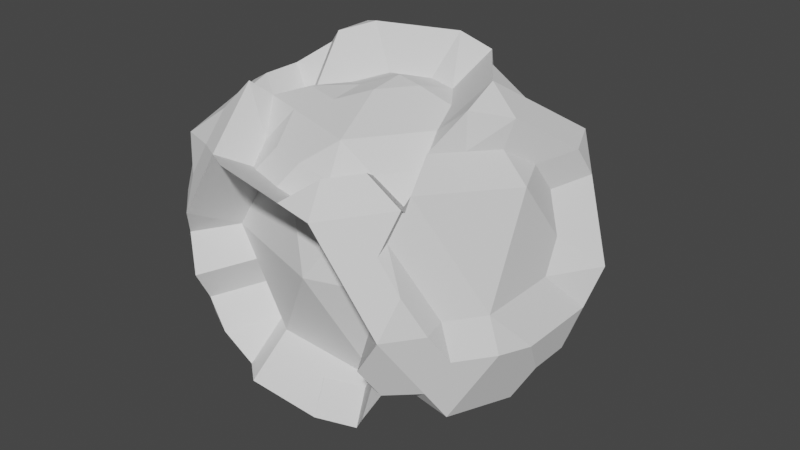 # Source: Asteroid1.blend  (saved by Blender 3.5.10; exported with 4.5.12 LTS)
import bpy
from mathutils import Matrix  # noqa: F401  (used for matrix-valued properties, if any)

bpy.ops.wm.read_factory_settings(use_empty=True)
scene = bpy.context.scene
scene.name = 'Scene'

# ---- collections
col_collection = bpy.data.collections.new('Collection'); scene.collection.children.link(col_collection)

# ---- world
world_world = bpy.data.worlds.new('World'); scene.world = world_world
world_world.use_nodes = True; world_world.node_tree.nodes.clear()
_N = world_world.node_tree.nodes; _L = world_world.node_tree.links
n0 = _N.new('ShaderNodeOutputWorld'); n0.name = 'World Output'; n0.location = (300, 300)
n1 = _N.new('ShaderNodeBackground'); n1.name = 'Background'; n1.location = (10, 300)
n1.inputs[0].default_value = (0.05088, 0.05088, 0.05088, 1.0)
_L.new(n1.outputs[0], n0.inputs[0])
n0.is_active_output = True
world_world.color = (0.05088, 0.05088, 0.05088)
world_world.use_sun_shadow = False
world_world.sun_shadow_jitter_overblur = 0.0

# ---- meshes
me_x = bpy.data.meshes.new('Икосфера')
me_x.from_pydata([(-0.1364, -0.01206, -0.7955), (0.7236, -0.5257, -0.4472), (-0.2764, -0.471, -0.4472), (-0.9567, 0.0, -0.4472), (-0.2281, 0.7221, -0.3873), (0.7236, 0.5257, -0.4472), (0.2764, -0.8506, 0.4472), (-0.7858, -0.5257, 0.4472), (-0.7858, 0.5257, 0.4472), (0.2238, 0.7149, 0.3935), (0.7521, -0.05288, 0.4568), (-0.008671, 0.04149, 0.7454), (-0.1625, -0.5, -0.8507), (0.2889, -0.3211, -0.6461), (0.2629, -0.4294, -0.5257), (0.7142, -0.01206, -0.3212), (0.2889, 0.2969, -0.6461), (-0.5257, 0.0, -0.8507), (-0.7504, -0.5, -0.5257), (-0.1625, 0.5, -0.8507), (-0.7021, 0.3714, -0.4658), (0.2629, 0.809, -0.5257), (0.8087, -0.3619, 0.009546), (0.9511, 0.309, 0.0), (0.0, -0.6204, 0.0), (0.5878, -0.809, 0.0), (-1.013, -0.309, 0.0), (-0.5878, -0.4294, 0.0), (-0.5395, 0.6804, 0.05992), (-1.013, 0.309, 0.0), (0.5878, 0.809, 0.0), (0.0, 1.0, 0.0), (0.5458, -0.5529, 0.5353), (-0.2629, -0.809, 0.5257), (-0.9129, 0.0, 0.5257), (-0.3154, 0.6732, 0.472), (0.6882, 0.5, 0.5257), (0.111, -0.4762, 0.6311), (0.5257, 0.0, 0.8507), (-0.4768, -0.2852, 0.6311), (-0.4253, 0.309, 0.8507), (0.1099, 0.3642, 0.7969), (-0.2447, -0.3454, -0.6959), (-0.1906, -0.1787, -0.7457), (0.3883, -0.3933, -0.5117), (0.4878, -0.4656, -0.3772), (0.08312, -0.4433, -0.4996), (-0.09664, -0.4572, -0.4734), (0.8083, -0.1752, -0.4996), (0.766, -0.3505, -0.4734), (0.3883, 0.3692, -0.5117), (0.6242, 0.4535, -0.5817), (-0.3505, 0.0, -0.9004), (-0.1752, 0.0, -0.9502), (-0.8192, -0.3333, -0.4996), (-0.8879, -0.1667, -0.4734), (-0.1083, 0.3333, -0.9004), (-0.05415, 0.1667, -0.9502), (-0.5648, 0.4883, -0.4396), (-0.4275, 0.6052, -0.4135), (0.4164, 0.7146, -0.4996), (0.57, 0.6202, -0.4734), (0.8752, -0.3813, -0.1491), (0.7994, -0.4535, -0.2981), (0.7898, 0.1531, 0.1586), (0.7709, 0.05013, 0.3077), (-0.09213, -0.5706, -0.1491), (-0.1843, -0.5208, -0.2981), (0.484, -0.8229, 0.1491), (0.3802, -0.8368, 0.2981), (-0.9944, -0.206, -0.1491), (-0.9755, -0.103, -0.2981), (-0.6331, -0.7146, 0.1491), (-0.6783, -0.6202, 0.2981), (-0.4357, 0.6943, -0.08916), (-0.3319, 0.7082, -0.2382), (-0.9375, 0.3813, 0.1491), (-0.8617, 0.4535, 0.2981), (0.6331, 0.7146, -0.1491), (0.6783, 0.6202, -0.2981), (0.03956, 0.8144, 0.09535), (0.1317, 0.7646, 0.2444), (0.5509, -0.6169, 0.4996), (0.4137, -0.7338, 0.4734), (-0.4164, -0.7146, 0.4996), (-0.57, -0.6202, 0.4734), (-0.8705, 0.1752, 0.4996), (-0.8282, 0.3505, 0.4734), (-0.1357, 0.6871, 0.4458), (0.04407, 0.701, 0.4197), (0.7569, 0.3333, 0.4996), (0.6833, 0.1138, 0.4829), (0.149, -0.5931, 0.4966), (0.2384, -0.7338, 0.5817), (0.299, 0.02381, 0.6808), (0.1238, 0.02381, 0.7306), (-0.5248, -0.3812, 0.7162), (-0.6242, -0.4535, 0.5817), (-0.5773, 0.2455, 0.6624), (-0.6242, 0.4535, 0.5817), (0.1479, 0.4811, 0.6624), (0.1858, 0.598, 0.528), (-0.2384, -0.7338, -0.5817), (-0.2004, -0.6169, -0.7162), (0.005346, -0.1151, -0.7457), (0.1471, -0.2181, -0.6959), (0.4336, -0.6322, -0.2689), (0.4164, -0.7146, -0.4996), (0.766, 0.3505, -0.4734), (0.6719, 0.1632, -0.2951), (0.005346, 0.09094, -0.7457), (0.1471, 0.1939, -0.6959), (-0.8338, 0.0, -0.5817), (-0.7109, 0.0, -0.7162), (-0.4137, -0.3542, -0.4734), (-0.5509, -0.6169, -0.4996), (-0.1901, 0.6052, -0.5218), (-0.2004, 0.6169, -0.7162), (-0.8879, 0.1667, -0.4734), (-0.7708, 0.2048, -0.4396), (-0.09664, 0.8368, -0.4734), (0.08312, 0.8229, -0.4996), (0.7709, -0.1559, 0.3077), (0.7898, -0.2589, 0.1586), (0.7994, 0.4535, -0.2981), (0.8752, 0.3813, -0.1491), (0.1843, -0.5208, 0.2981), (0.09213, -0.5706, 0.1491), (0.6783, -0.6202, -0.2981), (0.6331, -0.7146, -0.1491), (-0.8617, -0.4535, 0.2981), (-0.9375, -0.3813, 0.1491), (-0.3802, -0.4572, -0.2981), (-0.484, -0.4433, -0.1491), (-0.7406, 0.6202, 0.2981), (-0.6953, 0.7146, 0.1491), (-0.9755, 0.103, -0.2981), (-0.9944, 0.206, -0.1491), (0.3276, 0.701, 0.2444), (0.4314, 0.6871, 0.09535), (-0.1843, 0.9004, -0.2981), (-0.09213, 0.9502, -0.1491), (0.6833, -0.2195, 0.4829), (0.6146, -0.3862, 0.5091), (0.09664, -0.8368, 0.4734), (-0.08312, -0.8229, 0.4996), (-0.8282, -0.3505, 0.4734), (-0.8705, -0.1752, 0.4996), (-0.57, 0.6202, 0.4734), (-0.469, 0.5788, 0.4458), (0.3611, 0.598, 0.4197), (0.4984, 0.4811, 0.4458), (0.002691, -0.1429, 0.7306), (0.05684, -0.3095, 0.6808), (0.6292, -0.05288, 0.5912), (0.6486, 0.0, 0.7162), (-0.1504, -0.06151, 0.6956), (-0.335, -0.1822, 0.6808), (-0.1504, 0.1445, 0.6956), (-0.2835, 0.206, 0.9004), (0.04548, 0.2082, 0.6956), (0.1083, 0.3333, 0.9004), (0.4046, 0.1667, 0.8507), (0.2835, 0.3333, 0.8507), (0.5799, 0.1667, 0.7423), (0.634, 0.3333, 0.634), (0.2851, 0.3642, 0.6886), (0.4604, 0.3642, 0.5803), (-0.08604, 0.3005, 0.7969), (-0.2294, 0.3727, 0.8507), (-0.03189, 0.4672, 0.6886), (-0.1737, 0.5702, 0.5803), (-0.4237, 0.3399, 0.6886), (-0.3696, 0.5066, 0.5803), (-0.4253, 0.103, 0.8507), (-0.434, -0.06151, 0.5961), (-0.5671, 0.206, 0.7423), (-0.7089, 0.103, 0.634), (-0.5758, -0.1645, 0.4878), (-0.7089, -0.103, 0.634), (-0.2809, -0.3489, 0.6311), (-0.08493, -0.4125, 0.6311), (-0.3798, -0.4342, 0.4878), (-0.3257, -0.6009, 0.3794), (-0.03078, -0.5792, 0.5227), (-0.1298, -0.6645, 0.3794), (0.2321, -0.3095, 0.6311), (0.3532, -0.1429, 0.6311), (0.2862, -0.4762, 0.5227), (0.5043, -0.4585, 0.3794), (0.5371, -0.1844, 0.7773), (0.4917, -0.3862, 0.6436), (0.8634, 0.3727, 0.1752), (0.7758, 0.4363, 0.3505), (0.83, 0.4757, 0.0), (0.7089, 0.6423, 0.0), (0.6547, 0.603, 0.3505), (0.6213, 0.706, 0.1752), (-0.1402, 0.8005, 0.1215), (-0.2278, 0.7369, 0.2968), (-0.1959, 0.9363, 0.0), (-0.3919, 0.8727, 0.0), (-0.4237, 0.6732, 0.2968), (-0.532, 0.6732, 0.1215), (-0.9798, 0.206, 0.1752), (-0.9463, 0.103, 0.3505), (-1.013, 0.103, 0.0), (-1.013, -0.103, 0.0), (-0.9463, -0.103, 0.3505), (-0.9798, -0.206, 0.1752), (-0.4795, -0.4294, 0.1752), (-0.3712, -0.4294, 0.3505), (-0.3919, -0.4931, 0.0), (-0.1959, -0.5567, 0.0), (-0.1752, -0.4931, 0.3505), (-0.08762, -0.5567, 0.1752), (0.6213, -0.706, 0.1752), (0.5124, -0.6559, 0.36), (0.7089, -0.6423, 0.0), (0.6876, -0.5286, 0.009546), (0.6335, -0.4892, 0.36), (0.7211, -0.4256, 0.1848), (0.3919, 0.8727, 0.0), (0.1959, 0.9363, 0.0), (0.4795, 0.809, -0.1752), (0.3712, 0.809, -0.3505), (0.08762, 0.9363, -0.1752), (0.1752, 0.8727, -0.3505), (-0.7228, 0.5138, 0.05992), (-0.8439, 0.3471, 0.05992), (-0.6351, 0.5774, -0.1153), (-0.6686, 0.4744, -0.2906), (-0.8773, 0.2441, -0.1153), (-0.7897, 0.3078, -0.2906), (-0.8922, -0.4757, 0.0), (-0.7089, -0.6423, 0.0), (-0.9257, -0.3727, -0.1752), (-0.838, -0.4363, -0.3505), (-0.6213, -0.706, -0.1752), (-0.6547, -0.603, -0.3505), (0.1959, -0.5567, 0.0), (0.3919, -0.4931, 0.0), (0.08762, -0.5567, -0.1752), (0.1752, -0.4931, -0.3505), (0.4795, -0.809, -0.1752), (0.3712, -0.4294, -0.3505), (0.8087, -0.1559, 0.009546), (0.8087, 0.05013, 0.009546), (0.9176, -0.206, -0.1752), (0.8841, -0.103, -0.3505), (0.9176, 0.206, -0.1752), (0.8841, 0.103, -0.3505), (0.3712, 0.4757, -0.7423), (0.317, 0.6423, -0.634), (0.09297, 0.3606, -0.6461), (-0.103, 0.4243, -0.6461), (0.1211, 0.706, -0.634), (-0.02068, 0.603, -0.7423), (-0.3377, 0.5, -0.7423), (-0.4646, 0.3714, -0.5741), (-0.2835, 0.3333, -0.8507), (-0.4046, 0.1667, -0.8507), (-0.6479, 0.2048, -0.5741), (-0.6421, 0.1667, -0.7423), (-0.6421, -0.1667, -0.7423), (-0.6963, -0.3333, -0.634), (-0.4669, -0.1667, -0.8507), (-0.3458, -0.3333, -0.8507), (-0.5752, -0.5, -0.634), (-0.3999, -0.5, -0.7423), (0.5724, 0.09094, -0.4295), (0.4307, 0.1939, -0.5378), (0.5724, -0.1151, -0.4295), (0.4307, -0.2181, -0.5378), (0.2889, 0.09094, -0.6461), (0.2889, -0.1151, -0.6461), (-0.02068, -0.603, -0.7423), (0.1211, -0.706, -0.634), (-0.103, -0.4484, -0.6461), (0.09297, -0.3847, -0.6461), (0.317, -0.6423, -0.634), (0.2347, -0.4877, -0.5378), (0.3342, -0.56, -0.4034), (0.03882, -0.5514, -0.5378), (-0.05866, -0.7199, -0.6079), (0.1471, -0.01206, -0.6959), (0.4307, -0.01206, -0.5378), (0.5301, 0.2662, -0.4034), (-0.3757, -0.6169, -0.6079), (-0.521, -0.3333, -0.7423), (-0.765, -0.1667, -0.6079), (-0.7167, 0.03809, -0.548), (-0.4588, 0.3333, -0.7423), (-0.3273, 0.4883, -0.548), (-0.05866, 0.7199, -0.6079), (0.1752, 0.5393, -0.7423), (0.4706, 0.5479, -0.6079), (0.8418, 0.2782, -0.3243), (0.9176, 0.0, -0.1752), (0.7898, -0.05288, 0.1586), (0.5248, -0.7146, -0.3243), (0.2836, -0.4931, -0.1752), (0.2881, -0.5069, 0.1491), (-0.5175, -0.3403, -0.3243), (-0.8046, -0.5393, -0.1752), (-0.8164, -0.5479, 0.1491), (-0.8585, 0.1411, -0.2644), (-0.7562, 0.4108, -0.1153), (-0.8164, 0.5479, 0.1491), (-0.004506, 0.8866, -0.3243), (0.2836, 0.8727, -0.1752), (0.2355, 0.7508, 0.09535), (0.7022, -0.3225, 0.3339), (0.6, -0.5922, 0.1848), (0.5175, -0.7199, 0.3243), (0.004506, -0.5069, 0.3243), (-0.2836, -0.4931, 0.1752), (-0.5248, -0.7146, 0.3243), (-0.904, -0.2782, 0.3243), (-0.9798, 0.0, 0.1752), (-0.904, 0.2782, 0.3243), (-0.5773, 0.5788, 0.2706), (-0.3361, 0.7369, 0.1215), (-0.04806, 0.7508, 0.2706), (0.4649, 0.5841, 0.2706), (0.7423, 0.5393, 0.1752), (0.7022, 0.2168, 0.3339), (0.5604, -0.2195, 0.6174), (0.4073, -0.3095, 0.5227), (0.1779, -0.1429, 0.6808), (0.04999, -0.6784, 0.3533), (-0.2267, -0.5155, 0.5227), (-0.1391, -0.2459, 0.6808), (-0.6665, -0.2782, 0.6079), (-0.5758, 0.04149, 0.4878), (-0.2922, 0.04149, 0.6458), (-0.5232, 0.4121, 0.5541), (-0.2278, 0.4035, 0.6886), (-0.08762, 0.2697, 0.9004), (0.3231, 0.4811, 0.5541), (0.4062, 0.1975, 0.6886), (0.1779, 0.1905, 0.6808), (0.7028, 0.1667, 0.6079), (0.00609, 0.5841, 0.5541), (-0.6665, 0.2782, 0.6079), (-0.4706, -0.5479, 0.6079), (0.3757, -0.6169, 0.6079), (0.7542, 0.5479, -0.1491), (-0.2881, 0.8866, -0.1491), (-0.9944, 7.451e-09, -0.1491), (-0.2881, -0.5069, -0.1491), (0.7542, -0.5479, -0.1491), (0.5248, 0.7146, -0.3243), (-0.5313, 0.5913, -0.2644), (-0.9068, -0.2697, -0.3243), (-0.004506, -0.5069, -0.3243), (0.8418, -0.2782, -0.3243), (-0.04881, 0.2576, -0.6959), (-0.2294, 0.1667, -0.9004), (-0.2294, -0.1667, -0.9004), (0.5301, -0.2903, -0.4034), (-0.04881, -0.2817, -0.6959)], [], [(0, 104, 43), (1, 45, 49), (0, 43, 53), (0, 53, 57), (0, 57, 110), (1, 49, 63), (2, 47, 67), (3, 55, 71), (4, 59, 75), (5, 61, 79), (1, 63, 128), (2, 67, 132), (3, 71, 136), (4, 75, 140), (5, 79, 124), (6, 83, 93), (7, 85, 97), (8, 87, 99), (9, 89, 101), (10, 91, 154), (38, 162, 94), (38, 164, 162), (36, 151, 167), (41, 168, 161), (41, 170, 168), (35, 149, 173), (40, 174, 159), (40, 176, 174), (34, 147, 179), (39, 180, 157), (39, 182, 180), (33, 145, 185), (37, 186, 153), (37, 188, 186), (32, 143, 191), (23, 192, 64), (23, 194, 192), (30, 139, 197), (31, 198, 80), (31, 200, 198), (28, 135, 203), (29, 204, 76), (29, 206, 204), (26, 131, 209), (27, 210, 72), (27, 212, 210), (24, 127, 215), (25, 216, 68), (25, 218, 216), (22, 123, 221), (30, 222, 139), (30, 224, 222), (21, 121, 227), (28, 228, 135), (28, 230, 228), (20, 119, 233), (26, 234, 131), (26, 236, 234), (18, 115, 239), (24, 240, 127), (24, 242, 240), (14, 107, 245), (22, 246, 123), (22, 248, 246), (15, 109, 251), (16, 252, 50), (16, 254, 252), (19, 117, 257), (19, 258, 117), (19, 260, 258), (17, 113, 263), (17, 264, 113), (17, 266, 264), (12, 103, 269), (15, 270, 109), (15, 272, 270), (13, 105, 275), (12, 276, 103), (12, 278, 276), (13, 44, 281), (280, 107, 14), (281, 282, 280), (280, 282, 107), (282, 106, 107), (281, 44, 282), (44, 45, 282), (282, 45, 106), (45, 1, 106), (277, 280, 14), (276, 283, 277), (277, 283, 280), (283, 281, 280), (276, 278, 283), (278, 279, 283), (283, 279, 281), (279, 13, 281), (102, 47, 2), (103, 284, 102), (102, 284, 47), (284, 46, 47), (103, 276, 284), (276, 277, 284), (284, 277, 46), (277, 14, 46), (274, 111, 16), (275, 285, 274), (274, 285, 111), (285, 110, 111), (275, 105, 285), (105, 104, 285), (285, 104, 110), (104, 0, 110), (271, 274, 16), (270, 286, 271), (271, 286, 274), (286, 275, 274), (270, 272, 286), (272, 273, 286), (286, 273, 275), (273, 13, 275), (108, 51, 5), (109, 287, 108), (108, 287, 51), (287, 50, 51), (109, 270, 287), (270, 271, 287), (287, 271, 50), (271, 16, 50), (268, 115, 18), (269, 288, 268), (268, 288, 115), (288, 114, 115), (269, 103, 288), (103, 102, 288), (288, 102, 114), (102, 2, 114), (265, 268, 18), (264, 289, 265), (265, 289, 268), (289, 269, 268), (264, 266, 289), (266, 267, 289), (289, 267, 269), (267, 12, 269), (112, 55, 3), (113, 290, 112), (112, 290, 55), (290, 54, 55), (113, 264, 290), (264, 265, 290), (290, 265, 54), (265, 18, 54), (262, 119, 20), (263, 291, 262), (262, 291, 119), (291, 118, 119), (263, 113, 291), (113, 112, 291), (291, 112, 118), (112, 3, 118), (259, 262, 20), (258, 292, 259), (259, 292, 262), (292, 263, 262), (258, 260, 292), (260, 261, 292), (292, 261, 263), (261, 17, 263), (116, 59, 4), (117, 293, 116), (116, 293, 59), (293, 58, 59), (117, 258, 293), (258, 259, 293), (293, 259, 58), (259, 20, 58), (256, 121, 21), (257, 294, 256), (256, 294, 121), (294, 120, 121), (257, 117, 294), (117, 116, 294), (294, 116, 120), (116, 4, 120), (253, 256, 21), (252, 295, 253), (253, 295, 256), (295, 257, 256), (252, 254, 295), (254, 255, 295), (295, 255, 257), (255, 19, 257), (51, 61, 5), (50, 296, 51), (51, 296, 61), (296, 60, 61), (50, 252, 296), (252, 253, 296), (296, 253, 60), (253, 21, 60), (250, 125, 23), (251, 297, 250), (250, 297, 125), (297, 124, 125), (251, 109, 297), (109, 108, 297), (297, 108, 124), (108, 5, 124), (247, 250, 23), (246, 298, 247), (247, 298, 250), (298, 251, 250), (246, 248, 298), (248, 249, 298), (298, 249, 251), (249, 15, 251), (122, 65, 10), (123, 299, 122), (122, 299, 65), (299, 64, 65), (123, 246, 299), (246, 247, 299), (299, 247, 64), (247, 23, 64), (244, 129, 25), (245, 300, 244), (244, 300, 129), (300, 128, 129), (245, 107, 300), (107, 106, 300), (300, 106, 128), (106, 1, 128), (241, 244, 25), (240, 301, 241), (241, 301, 244), (301, 245, 244), (240, 242, 301), (242, 243, 301), (301, 243, 245), (243, 14, 245), (126, 69, 6), (127, 302, 126), (126, 302, 69), (302, 68, 69), (127, 240, 302), (240, 241, 302), (302, 241, 68), (241, 25, 68), (238, 133, 27), (239, 303, 238), (238, 303, 133), (303, 132, 133), (239, 115, 303), (115, 114, 303), (303, 114, 132), (114, 2, 132), (235, 238, 27), (234, 304, 235), (235, 304, 238), (304, 239, 238), (234, 236, 304), (236, 237, 304), (304, 237, 239), (237, 18, 239), (130, 73, 7), (131, 305, 130), (130, 305, 73), (305, 72, 73), (131, 234, 305), (234, 235, 305), (305, 235, 72), (235, 27, 72), (232, 137, 29), (233, 306, 232), (232, 306, 137), (306, 136, 137), (233, 119, 306), (119, 118, 306), (306, 118, 136), (118, 3, 136), (229, 232, 29), (228, 307, 229), (229, 307, 232), (307, 233, 232), (228, 230, 307), (230, 231, 307), (307, 231, 233), (231, 20, 233), (134, 77, 8), (135, 308, 134), (134, 308, 77), (308, 76, 77), (135, 228, 308), (228, 229, 308), (308, 229, 76), (229, 29, 76), (226, 141, 31), (227, 309, 226), (226, 309, 141), (309, 140, 141), (227, 121, 309), (121, 120, 309), (309, 120, 140), (120, 4, 140), (223, 226, 31), (222, 310, 223), (223, 310, 226), (310, 227, 226), (222, 224, 310), (224, 225, 310), (310, 225, 227), (225, 21, 227), (138, 81, 9), (139, 311, 138), (138, 311, 81), (311, 80, 81), (139, 222, 311), (222, 223, 311), (311, 223, 80), (223, 31, 80), (220, 143, 32), (221, 312, 220), (220, 312, 143), (312, 142, 143), (221, 123, 312), (123, 122, 312), (312, 122, 142), (122, 10, 142), (217, 220, 32), (216, 313, 217), (217, 313, 220), (313, 221, 220), (216, 218, 313), (218, 219, 313), (313, 219, 221), (219, 22, 221), (69, 83, 6), (68, 314, 69), (69, 314, 83), (314, 82, 83), (68, 216, 314), (216, 217, 314), (314, 217, 82), (217, 32, 82), (214, 145, 33), (215, 315, 214), (214, 315, 145), (315, 144, 145), (215, 127, 315), (127, 126, 315), (315, 126, 144), (126, 6, 144), (211, 214, 33), (210, 316, 211), (211, 316, 214), (316, 215, 214), (210, 212, 316), (212, 213, 316), (316, 213, 215), (213, 24, 215), (73, 85, 7), (72, 317, 73), (73, 317, 85), (317, 84, 85), (72, 210, 317), (210, 211, 317), (317, 211, 84), (211, 33, 84), (208, 147, 34), (209, 318, 208), (208, 318, 147), (318, 146, 147), (209, 131, 318), (131, 130, 318), (318, 130, 146), (130, 7, 146), (205, 208, 34), (204, 319, 205), (205, 319, 208), (319, 209, 208), (204, 206, 319), (206, 207, 319), (319, 207, 209), (207, 26, 209), (77, 87, 8), (76, 320, 77), (77, 320, 87), (320, 86, 87), (76, 204, 320), (204, 205, 320), (320, 205, 86), (205, 34, 86), (202, 149, 35), (203, 321, 202), (202, 321, 149), (321, 148, 149), (203, 135, 321), (135, 134, 321), (321, 134, 148), (134, 8, 148), (199, 202, 35), (198, 322, 199), (199, 322, 202), (322, 203, 202), (198, 200, 322), (200, 201, 322), (322, 201, 203), (201, 28, 203), (81, 89, 9), (80, 323, 81), (81, 323, 89), (323, 88, 89), (80, 198, 323), (198, 199, 323), (323, 199, 88), (199, 35, 88), (196, 151, 36), (197, 324, 196), (196, 324, 151), (324, 150, 151), (197, 139, 324), (139, 138, 324), (324, 138, 150), (138, 9, 150), (193, 196, 36), (192, 325, 193), (193, 325, 196), (325, 197, 196), (192, 194, 325), (194, 195, 325), (325, 195, 197), (195, 30, 197), (65, 91, 10), (64, 326, 65), (65, 326, 91), (326, 90, 91), (64, 192, 326), (192, 193, 326), (326, 193, 90), (193, 36, 90), (190, 155, 38), (191, 327, 190), (190, 327, 155), (327, 154, 155), (191, 143, 327), (143, 142, 327), (327, 142, 154), (142, 10, 154), (187, 190, 38), (186, 328, 187), (187, 328, 190), (328, 191, 190), (186, 188, 328), (188, 189, 328), (328, 189, 191), (189, 32, 191), (152, 95, 11), (153, 329, 152), (152, 329, 95), (329, 94, 95), (153, 186, 329), (186, 187, 329), (329, 187, 94), (187, 38, 94), (184, 92, 37), (185, 330, 184), (184, 330, 92), (330, 93, 92), (185, 145, 330), (145, 144, 330), (330, 144, 93), (144, 6, 93), (181, 184, 37), (180, 331, 181), (181, 331, 184), (331, 185, 184), (180, 182, 331), (182, 183, 331), (331, 183, 185), (183, 33, 185), (156, 152, 11), (157, 332, 156), (156, 332, 152), (332, 153, 152), (157, 180, 332), (180, 181, 332), (332, 181, 153), (181, 37, 153), (178, 96, 39), (179, 333, 178), (178, 333, 96), (333, 97, 96), (179, 147, 333), (147, 146, 333), (333, 146, 97), (146, 7, 97), (175, 178, 39), (174, 334, 175), (175, 334, 178), (334, 179, 178), (174, 176, 334), (176, 177, 334), (334, 177, 179), (177, 34, 179), (158, 156, 11), (159, 335, 158), (158, 335, 156), (335, 157, 156), (159, 174, 335), (174, 175, 335), (335, 175, 157), (175, 39, 157), (172, 98, 40), (173, 336, 172), (172, 336, 98), (336, 99, 98), (173, 149, 336), (149, 148, 336), (336, 148, 99), (148, 8, 99), (169, 172, 40), (168, 337, 169), (169, 337, 172), (337, 173, 172), (168, 170, 337), (170, 171, 337), (337, 171, 173), (171, 35, 173), (160, 158, 11), (161, 338, 160), (160, 338, 158), (338, 159, 158), (161, 168, 338), (168, 169, 338), (338, 169, 159), (169, 40, 159), (166, 100, 41), (167, 339, 166), (166, 339, 100), (339, 101, 100), (167, 151, 339), (151, 150, 339), (339, 150, 101), (150, 9, 101), (163, 166, 41), (162, 340, 163), (163, 340, 166), (340, 167, 166), (162, 164, 340), (164, 165, 340), (340, 165, 167), (165, 36, 167), (95, 160, 11), (94, 341, 95), (95, 341, 160), (341, 161, 160), (94, 162, 341), (162, 163, 341), (341, 163, 161), (163, 41, 161), (155, 164, 38), (154, 342, 155), (155, 342, 164), (342, 165, 164), (154, 91, 342), (91, 90, 342), (342, 90, 165), (90, 36, 165), (100, 170, 41), (101, 343, 100), (100, 343, 170), (343, 171, 170), (101, 89, 343), (89, 88, 343), (343, 88, 171), (88, 35, 171), (98, 176, 40), (99, 344, 98), (98, 344, 176), (344, 177, 176), (99, 87, 344), (87, 86, 344), (344, 86, 177), (86, 34, 177), (96, 182, 39), (97, 345, 96), (96, 345, 182), (345, 183, 182), (97, 85, 345), (85, 84, 345), (345, 84, 183), (84, 33, 183), (92, 188, 37), (93, 346, 92), (92, 346, 188), (346, 189, 188), (93, 83, 346), (83, 82, 346), (346, 82, 189), (82, 32, 189), (125, 194, 23), (124, 347, 125), (125, 347, 194), (347, 195, 194), (124, 79, 347), (79, 78, 347), (347, 78, 195), (78, 30, 195), (141, 200, 31), (140, 348, 141), (141, 348, 200), (348, 201, 200), (140, 75, 348), (75, 74, 348), (348, 74, 201), (74, 28, 201), (137, 206, 29), (136, 349, 137), (137, 349, 206), (349, 207, 206), (136, 71, 349), (71, 70, 349), (349, 70, 207), (70, 26, 207), (133, 212, 27), (132, 350, 133), (133, 350, 212), (350, 213, 212), (132, 67, 350), (67, 66, 350), (350, 66, 213), (66, 24, 213), (129, 218, 25), (128, 351, 129), (129, 351, 218), (351, 219, 218), (128, 63, 351), (63, 62, 351), (351, 62, 219), (62, 22, 219), (78, 224, 30), (79, 352, 78), (78, 352, 224), (352, 225, 224), (79, 61, 352), (61, 60, 352), (352, 60, 225), (60, 21, 225), (74, 230, 28), (75, 353, 74), (74, 353, 230), (353, 231, 230), (75, 59, 353), (59, 58, 353), (353, 58, 231), (58, 20, 231), (70, 236, 26), (71, 354, 70), (70, 354, 236), (354, 237, 236), (71, 55, 354), (55, 54, 354), (354, 54, 237), (54, 18, 237), (66, 242, 24), (67, 355, 66), (66, 355, 242), (355, 243, 242), (67, 47, 355), (47, 46, 355), (355, 46, 243), (46, 14, 243), (62, 248, 22), (63, 356, 62), (62, 356, 248), (356, 249, 248), (63, 49, 356), (49, 48, 356), (356, 48, 249), (48, 15, 249), (111, 254, 16), (110, 357, 111), (111, 357, 254), (357, 255, 254), (110, 57, 357), (57, 56, 357), (357, 56, 255), (56, 19, 255), (56, 260, 19), (57, 358, 56), (56, 358, 260), (358, 261, 260), (57, 53, 358), (53, 52, 358), (358, 52, 261), (52, 17, 261), (52, 266, 17), (53, 359, 52), (52, 359, 266), (359, 267, 266), (53, 43, 359), (43, 42, 359), (359, 42, 267), (42, 12, 267), (48, 272, 15), (49, 360, 48), (48, 360, 272), (360, 273, 272), (49, 45, 360), (45, 44, 360), (360, 44, 273), (44, 13, 273), (42, 278, 12), (43, 361, 42), (42, 361, 278), (361, 279, 278), (43, 104, 361), (104, 105, 361), (361, 105, 279), (105, 13, 279)])
_uv = me_x.uv_layers.new(name='UVКарта')
_uv.uv.foreach_set('vector', [0.1818, 0.0, 0.197, 0.02624, 0.1667, 0.02624, 0.2727, 0.1575, 0.2879, 0.1312, 0.303, 0.1575, 0.9091, 0.0, 0.9242, 0.02624, 0.8939, 0.02624, 0.7273, 0.0, 0.7424, 0.02624, 0.7121, 0.02624, 0.5455, 0.0, 0.5606, 0.02624, 0.5303, 0.02624, 0.2727, 0.1575, 0.303, 0.1575, 0.2879, 0.1837, 0.09091, 0.1575, 0.1212, 0.1575, 0.1061, 0.1837, 0.8182, 0.1575, 0.8485, 0.1575, 0.8333, 0.1837, 0.6364, 0.1575, 0.6667, 0.1575, 0.6515, 0.1837, 0.4545, 0.1575, 0.4848, 0.1575, 0.4697, 0.1837, 0.2727, 0.1575, 0.2879, 0.1837, 0.2576, 0.1837, 0.09091, 0.1575, 0.1061, 0.1837, 0.07576, 0.1837, 0.8182, 0.1575, 0.8333, 0.1837, 0.803, 0.1837, 0.6364, 0.1575, 0.6515, 0.1837, 0.6212, 0.1837, 0.4545, 0.1575, 0.4697, 0.1837, 0.4394, 0.1837, 0.1818, 0.3149, 0.2121, 0.3149, 0.197, 0.3412, 0.0, 0.3149, 0.0303, 0.3149, 0.01515, 0.3412, 0.7273, 0.3149, 0.7576, 0.3149, 0.7424, 0.3412, 0.5455, 0.3149, 0.5758, 0.3149, 0.5606, 0.3412, 0.3636, 0.3149, 0.3939, 0.3149, 0.3788, 0.3412, 0.4091, 0.3937, 0.4394, 0.3937, 0.4242, 0.4199, 0.4091, 0.3937, 0.4242, 0.3674, 0.4394, 0.3937, 0.4545, 0.3149, 0.4848, 0.3149, 0.4697, 0.3412, 0.5909, 0.3937, 0.6212, 0.3937, 0.6061, 0.4199, 0.5909, 0.3937, 0.6061, 0.3674, 0.6212, 0.3937, 0.6364, 0.3149, 0.6667, 0.3149, 0.6515, 0.3412, 0.7727, 0.3937, 0.803, 0.3937, 0.7879, 0.4199, 0.7727, 0.3937, 0.7879, 0.3674, 0.803, 0.3937, 0.8182, 0.3149, 0.8485, 0.3149, 0.8333, 0.3412, 0.04546, 0.3937, 0.07576, 0.3937, 0.06061, 0.4199, 0.04546, 0.3937, 0.06061, 0.3674, 0.07576, 0.3937, 0.09091, 0.3149, 0.1212, 0.3149, 0.1061, 0.3412, 0.2273, 0.3937, 0.2576, 0.3937, 0.2424, 0.4199, 0.2273, 0.3937, 0.2424, 0.3674, 0.2576, 0.3937, 0.2727, 0.3149, 0.303, 0.3149, 0.2879, 0.3412, 0.4091, 0.2362, 0.4242, 0.2624, 0.3939, 0.2624, 0.4091, 0.2362, 0.4394, 0.2362, 0.4242, 0.2624, 0.5, 0.2362, 0.5152, 0.2624, 0.4848, 0.2624, 0.5909, 0.2362, 0.6061, 0.2624, 0.5758, 0.2624, 0.5909, 0.2362, 0.6212, 0.2362, 0.6061, 0.2624, 0.6818, 0.2362, 0.697, 0.2624, 0.6667, 0.2624, 0.7727, 0.2362, 0.7879, 0.2624, 0.7576, 0.2624, 0.7727, 0.2362, 0.803, 0.2362, 0.7879, 0.2624, 0.8636, 0.2362, 0.8788, 0.2624, 0.8485, 0.2624, 0.04546, 0.2362, 0.06061, 0.2624, 0.0303, 0.2624, 0.04546, 0.2362, 0.07576, 0.2362, 0.06061, 0.2624, 0.1364, 0.2362, 0.1515, 0.2624, 0.1212, 0.2624, 0.2273, 0.2362, 0.2424, 0.2624, 0.2121, 0.2624, 0.2273, 0.2362, 0.2576, 0.2362, 0.2424, 0.2624, 0.3182, 0.2362, 0.3333, 0.2624, 0.303, 0.2624, 0.5, 0.2362, 0.5303, 0.2362, 0.5152, 0.2624, 0.5, 0.2362, 0.5152, 0.2099, 0.5303, 0.2362, 0.5455, 0.1575, 0.5758, 0.1575, 0.5606, 0.1837, 0.6818, 0.2362, 0.7121, 0.2362, 0.697, 0.2624, 0.6818, 0.2362, 0.697, 0.2099, 0.7121, 0.2362, 0.7273, 0.1575, 0.7576, 0.1575, 0.7424, 0.1837, 0.8636, 0.2362, 0.8939, 0.2362, 0.8788, 0.2624, 0.8636, 0.2362, 0.8788, 0.2099, 0.8939, 0.2362, 0.9091, 0.1575, 0.9394, 0.1575, 0.9242, 0.1837, 0.1364, 0.2362, 0.1667, 0.2362, 0.1515, 0.2624, 0.1364, 0.2362, 0.1515, 0.2099, 0.1667, 0.2362, 0.1818, 0.1575, 0.2121, 0.1575, 0.197, 0.1837, 0.3182, 0.2362, 0.3485, 0.2362, 0.3333, 0.2624, 0.3182, 0.2362, 0.3333, 0.2099, 0.3485, 0.2362, 0.3636, 0.1575, 0.3939, 0.1575, 0.3788, 0.1837, 0.5, 0.07873, 0.5152, 0.105, 0.4848, 0.105, 0.5, 0.07873, 0.5303, 0.07873, 0.5152, 0.105, 0.5909, 0.07873, 0.6061, 0.105, 0.5758, 0.105, 0.6818, 0.07873, 0.697, 0.105, 0.6667, 0.105, 0.6818, 0.07873, 0.7121, 0.07873, 0.697, 0.105, 0.7727, 0.07873, 0.7879, 0.105, 0.7576, 0.105, 0.8636, 0.07873, 0.8788, 0.105, 0.8485, 0.105, 0.8636, 0.07873, 0.8939, 0.07873, 0.8788, 0.105, 0.9545, 0.07873, 0.9697, 0.105, 0.9394, 0.105, 0.3636, 0.1575, 0.3788, 0.1312, 0.3939, 0.1575, 0.3636, 0.1575, 0.3485, 0.1312, 0.3788, 0.1312, 0.3182, 0.07873, 0.3333, 0.05249, 0.3485, 0.07873, 0.1364, 0.07873, 0.1515, 0.105, 0.1212, 0.105, 0.1364, 0.07873, 0.1667, 0.07873, 0.1515, 0.105, 0.2273, 0.07873, 0.2424, 0.105, 0.2121, 0.105, 0.197, 0.1312, 0.2121, 0.1575, 0.1818, 0.1575, 0.2121, 0.105, 0.2273, 0.1312, 0.197, 0.1312, 0.197, 0.1312, 0.2273, 0.1312, 0.2121, 0.1575, 0.2273, 0.1312, 0.2424, 0.1575, 0.2121, 0.1575, 0.2121, 0.105, 0.2424, 0.105, 0.2273, 0.1312, 0.2424, 0.105, 0.2576, 0.1312, 0.2273, 0.1312, 0.2273, 0.1312, 0.2576, 0.1312, 0.2424, 0.1575, 0.2576, 0.1312, 0.2727, 0.1575, 0.2424, 0.1575, 0.1667, 0.1312, 0.197, 0.1312, 0.1818, 0.1575, 0.1515, 0.105, 0.1818, 0.105, 0.1667, 0.1312, 0.1667, 0.1312, 0.1818, 0.105, 0.197, 0.1312, 0.1818, 0.105, 0.2121, 0.105, 0.197, 0.1312, 0.1515, 0.105, 0.1667, 0.07873, 0.1818, 0.105, 0.1667, 0.07873, 0.197, 0.07873, 0.1818, 0.105, 0.1818, 0.105, 0.197, 0.07873, 0.2121, 0.105, 0.197, 0.07873, 0.2273, 0.07873, 0.2121, 0.105, 0.1061, 0.1312, 0.1212, 0.1575, 0.09091, 0.1575, 0.1212, 0.105, 0.1364, 0.1312, 0.1061, 0.1312, 0.1061, 0.1312, 0.1364, 0.1312, 0.1212, 0.1575, 0.1364, 0.1312, 0.1515, 0.1575, 0.1212, 0.1575, 0.1212, 0.105, 0.1515, 0.105, 0.1364, 0.1312, 0.1515, 0.105, 0.1667, 0.1312, 0.1364, 0.1312, 0.1364, 0.1312, 0.1667, 0.1312, 0.1515, 0.1575, 0.1667, 0.1312, 0.1818, 0.1575, 0.1515, 0.1575, 0.3788, 0.07873, 0.3939, 0.05249, 0.4091, 0.07873, 0.3485, 0.07873, 0.3636, 0.05249, 0.3788, 0.07873, 0.3788, 0.07873, 0.3636, 0.05249, 0.3939, 0.05249, 0.3636, 0.05249, 0.3788, 0.02624, 0.3939, 0.05249, 0.3485, 0.07873, 0.3333, 0.05249, 0.3636, 0.05249, 0.3333, 0.05249, 0.3485, 0.02624, 0.3636, 0.05249, 0.3636, 0.05249, 0.3485, 0.02624, 0.3788, 0.02624, 0.3485, 0.02624, 0.3636, 0.0, 0.3788, 0.02624, 0.3939, 0.105, 0.3788, 0.07873, 0.4091, 0.07873, 0.3788, 0.1312, 0.3636, 0.105, 0.3939, 0.105, 0.3939, 0.105, 0.3636, 0.105, 0.3788, 0.07873, 0.3636, 0.105, 0.3485, 0.07873, 0.3788, 0.07873, 0.3788, 0.1312, 0.3485, 0.1312, 0.3636, 0.105, 0.3485, 0.1312, 0.3333, 0.105, 0.3636, 0.105, 0.3636, 0.105, 0.3333, 0.105, 0.3485, 0.07873, 0.3333, 0.105, 0.3182, 0.07873, 0.3485, 0.07873, 0.4242, 0.1575, 0.4394, 0.1312, 0.4545, 0.1575, 0.3939, 0.1575, 0.4091, 0.1312, 0.4242, 0.1575, 0.4242, 0.1575, 0.4091, 0.1312, 0.4394, 0.1312, 0.4091, 0.1312, 0.4242, 0.105, 0.4394, 0.1312, 0.3939, 0.1575, 0.3788, 0.1312, 0.4091, 0.1312, 0.3788, 0.1312, 0.3939, 0.105, 0.4091, 0.1312, 0.4091, 0.1312, 0.3939, 0.105, 0.4242, 0.105, 0.3939, 0.105, 0.4091, 0.07873, 0.4242, 0.105, 0.9242, 0.1312, 0.9394, 0.1575, 0.9091, 0.1575, 0.9394, 0.105, 0.9545, 0.1312, 0.9242, 0.1312, 0.9242, 0.1312, 0.9545, 0.1312, 0.9394, 0.1575, 0.9545, 0.1312, 0.9697, 0.1575, 0.9394, 0.1575, 0.9394, 0.105, 0.9697, 0.105, 0.9545, 0.1312, 0.9697, 0.105, 0.9848, 0.1312, 0.9545, 0.1312, 0.9545, 0.1312, 0.9848, 0.1312, 0.9697, 0.1575, 0.9848, 0.1312, 1.0, 0.1575, 0.9697, 0.1575, 0.8939, 0.1312, 0.9242, 0.1312, 0.9091, 0.1575, 0.8788, 0.105, 0.9091, 0.105, 0.8939, 0.1312, 0.8939, 0.1312, 0.9091, 0.105, 0.9242, 0.1312, 0.9091, 0.105, 0.9394, 0.105, 0.9242, 0.1312, 0.8788, 0.105, 0.8939, 0.07873, 0.9091, 0.105, 0.8939, 0.07873, 0.9242, 0.07873, 0.9091, 0.105, 0.9091, 0.105, 0.9242, 0.07873, 0.9394, 0.105, 0.9242, 0.07873, 0.9545, 0.07873, 0.9394, 0.105, 0.8333, 0.1312, 0.8485, 0.1575, 0.8182, 0.1575, 0.8485, 0.105, 0.8636, 0.1312, 0.8333, 0.1312, 0.8333, 0.1312, 0.8636, 0.1312, 0.8485, 0.1575, 0.8636, 0.1312, 0.8788, 0.1575, 0.8485, 0.1575, 0.8485, 0.105, 0.8788, 0.105, 0.8636, 0.1312, 0.8788, 0.105, 0.8939, 0.1312, 0.8636, 0.1312, 0.8636, 0.1312, 0.8939, 0.1312, 0.8788, 0.1575, 0.8939, 0.1312, 0.9091, 0.1575, 0.8788, 0.1575, 0.7424, 0.1312, 0.7576, 0.1575, 0.7273, 0.1575, 0.7576, 0.105, 0.7727, 0.1312, 0.7424, 0.1312, 0.7424, 0.1312, 0.7727, 0.1312, 0.7576, 0.1575, 0.7727, 0.1312, 0.7879, 0.1575, 0.7576, 0.1575, 0.7576, 0.105, 0.7879, 0.105, 0.7727, 0.1312, 0.7879, 0.105, 0.803, 0.1312, 0.7727, 0.1312, 0.7727, 0.1312, 0.803, 0.1312, 0.7879, 0.1575, 0.803, 0.1312, 0.8182, 0.1575, 0.7879, 0.1575, 0.7121, 0.1312, 0.7424, 0.1312, 0.7273, 0.1575, 0.697, 0.105, 0.7273, 0.105, 0.7121, 0.1312, 0.7121, 0.1312, 0.7273, 0.105, 0.7424, 0.1312, 0.7273, 0.105, 0.7576, 0.105, 0.7424, 0.1312, 0.697, 0.105, 0.7121, 0.07873, 0.7273, 0.105, 0.7121, 0.07873, 0.7424, 0.07873, 0.7273, 0.105, 0.7273, 0.105, 0.7424, 0.07873, 0.7576, 0.105, 0.7424, 0.07873, 0.7727, 0.07873, 0.7576, 0.105, 0.6515, 0.1312, 0.6667, 0.1575, 0.6364, 0.1575, 0.6667, 0.105, 0.6818, 0.1312, 0.6515, 0.1312, 0.6515, 0.1312, 0.6818, 0.1312, 0.6667, 0.1575, 0.6818, 0.1312, 0.697, 0.1575, 0.6667, 0.1575, 0.6667, 0.105, 0.697, 0.105, 0.6818, 0.1312, 0.697, 0.105, 0.7121, 0.1312, 0.6818, 0.1312, 0.6818, 0.1312, 0.7121, 0.1312, 0.697, 0.1575, 0.7121, 0.1312, 0.7273, 0.1575, 0.697, 0.1575, 0.5606, 0.1312, 0.5758, 0.1575, 0.5455, 0.1575, 0.5758, 0.105, 0.5909, 0.1312, 0.5606, 0.1312, 0.5606, 0.1312, 0.5909, 0.1312, 0.5758, 0.1575, 0.5909, 0.1312, 0.6061, 0.1575, 0.5758, 0.1575, 0.5758, 0.105, 0.6061, 0.105, 0.5909, 0.1312, 0.6061, 0.105, 0.6212, 0.1312, 0.5909, 0.1312, 0.5909, 0.1312, 0.6212, 0.1312, 0.6061, 0.1575, 0.6212, 0.1312, 0.6364, 0.1575, 0.6061, 0.1575, 0.5303, 0.1312, 0.5606, 0.1312, 0.5455, 0.1575, 0.5152, 0.105, 0.5455, 0.105, 0.5303, 0.1312, 0.5303, 0.1312, 0.5455, 0.105, 0.5606, 0.1312, 0.5455, 0.105, 0.5758, 0.105, 0.5606, 0.1312, 0.5152, 0.105, 0.5303, 0.07873, 0.5455, 0.105, 0.5303, 0.07873, 0.5606, 0.07873, 0.5455, 0.105, 0.5455, 0.105, 0.5606, 0.07873, 0.5758, 0.105, 0.5606, 0.07873, 0.5909, 0.07873, 0.5758, 0.105, 0.4697, 0.1312, 0.4848, 0.1575, 0.4545, 0.1575, 0.4848, 0.105, 0.5, 0.1312, 0.4697, 0.1312, 0.4697, 0.1312, 0.5, 0.1312, 0.4848, 0.1575, 0.5, 0.1312, 0.5152, 0.1575, 0.4848, 0.1575, 0.4848, 0.105, 0.5152, 0.105, 0.5, 0.1312, 0.5152, 0.105, 0.5303, 0.1312, 0.5, 0.1312, 0.5, 0.1312, 0.5303, 0.1312, 0.5152, 0.1575, 0.5303, 0.1312, 0.5455, 0.1575, 0.5152, 0.1575, 0.3939, 0.2099, 0.4242, 0.2099, 0.4091, 0.2362, 0.3788, 0.1837, 0.4091, 0.1837, 0.3939, 0.2099, 0.3939, 0.2099, 0.4091, 0.1837, 0.4242, 0.2099, 0.4091, 0.1837, 0.4394, 0.1837, 0.4242, 0.2099, 0.3788, 0.1837, 0.3939, 0.1575, 0.4091, 0.1837, 0.3939, 0.1575, 0.4242, 0.1575, 0.4091, 0.1837, 0.4091, 0.1837, 0.4242, 0.1575, 0.4394, 0.1837, 0.4242, 0.1575, 0.4545, 0.1575, 0.4394, 0.1837, 0.3788, 0.2362, 0.3939, 0.2099, 0.4091, 0.2362, 0.3485, 0.2362, 0.3636, 0.2099, 0.3788, 0.2362, 0.3788, 0.2362, 0.3636, 0.2099, 0.3939, 0.2099, 0.3636, 0.2099, 0.3788, 0.1837, 0.3939, 0.2099, 0.3485, 0.2362, 0.3333, 0.2099, 0.3636, 0.2099, 0.3333, 0.2099, 0.3485, 0.1837, 0.3636, 0.2099, 0.3636, 0.2099, 0.3485, 0.1837, 0.3788, 0.1837, 0.3485, 0.1837, 0.3636, 0.1575, 0.3788, 0.1837, 0.3485, 0.2887, 0.3788, 0.2887, 0.3636, 0.3149, 0.3333, 0.2624, 0.3636, 0.2624, 0.3485, 0.2887, 0.3485, 0.2887, 0.3636, 0.2624, 0.3788, 0.2887, 0.3636, 0.2624, 0.3939, 0.2624, 0.3788, 0.2887, 0.3333, 0.2624, 0.3485, 0.2362, 0.3636, 0.2624, 0.3485, 0.2362, 0.3788, 0.2362, 0.3636, 0.2624, 0.3636, 0.2624, 0.3788, 0.2362, 0.3939, 0.2624, 0.3788, 0.2362, 0.4091, 0.2362, 0.3939, 0.2624, 0.2121, 0.2099, 0.2424, 0.2099, 0.2273, 0.2362, 0.197, 0.1837, 0.2273, 0.1837, 0.2121, 0.2099, 0.2121, 0.2099, 0.2273, 0.1837, 0.2424, 0.2099, 0.2273, 0.1837, 0.2576, 0.1837, 0.2424, 0.2099, 0.197, 0.1837, 0.2121, 0.1575, 0.2273, 0.1837, 0.2121, 0.1575, 0.2424, 0.1575, 0.2273, 0.1837, 0.2273, 0.1837, 0.2424, 0.1575, 0.2576, 0.1837, 0.2424, 0.1575, 0.2727, 0.1575, 0.2576, 0.1837, 0.197, 0.2362, 0.2121, 0.2099, 0.2273, 0.2362, 0.1667, 0.2362, 0.1818, 0.2099, 0.197, 0.2362, 0.197, 0.2362, 0.1818, 0.2099, 0.2121, 0.2099, 0.1818, 0.2099, 0.197, 0.1837, 0.2121, 0.2099, 0.1667, 0.2362, 0.1515, 0.2099, 0.1818, 0.2099, 0.1515, 0.2099, 0.1667, 0.1837, 0.1818, 0.2099, 0.1818, 0.2099, 0.1667, 0.1837, 0.197, 0.1837, 0.1667, 0.1837, 0.1818, 0.1575, 0.197, 0.1837, 0.1667, 0.2887, 0.197, 0.2887, 0.1818, 0.3149, 0.1515, 0.2624, 0.1818, 0.2624, 0.1667, 0.2887, 0.1667, 0.2887, 0.1818, 0.2624, 0.197, 0.2887, 0.1818, 0.2624, 0.2121, 0.2624, 0.197, 0.2887, 0.1515, 0.2624, 0.1667, 0.2362, 0.1818, 0.2624, 0.1667, 0.2362, 0.197, 0.2362, 0.1818, 0.2624, 0.1818, 0.2624, 0.197, 0.2362, 0.2121, 0.2624, 0.197, 0.2362, 0.2273, 0.2362, 0.2121, 0.2624, 0.9394, 0.2099, 0.9697, 0.2099, 0.9545, 0.2362, 0.9242, 0.1837, 0.9545, 0.1837, 0.9394, 0.2099, 0.9394, 0.2099, 0.9545, 0.1837, 0.9697, 0.2099, 0.9545, 0.1837, 0.9848, 0.1837, 0.9697, 0.2099, 0.9242, 0.1837, 0.9394, 0.1575, 0.9545, 0.1837, 0.9394, 0.1575, 0.9697, 0.1575, 0.9545, 0.1837, 0.9545, 0.1837, 0.9697, 0.1575, 0.9848, 0.1837, 0.9697, 0.1575, 1.0, 0.1575, 0.9848, 0.1837, 0.9242, 0.2362, 0.9394, 0.2099, 0.9545, 0.2362, 0.8939, 0.2362, 0.9091, 0.2099, 0.9242, 0.2362, 0.9242, 0.2362, 0.9091, 0.2099, 0.9394, 0.2099, 0.9091, 0.2099, 0.9242, 0.1837, 0.9394, 0.2099, 0.8939, 0.2362, 0.8788, 0.2099, 0.9091, 0.2099, 0.8788, 0.2099, 0.8939, 0.1837, 0.9091, 0.2099, 0.9091, 0.2099, 0.8939, 0.1837, 0.9242, 0.1837, 0.8939, 0.1837, 0.9091, 0.1575, 0.9242, 0.1837, 0.8939, 0.2887, 0.9242, 0.2887, 0.9091, 0.3149, 0.8788, 0.2624, 0.9091, 0.2624, 0.8939, 0.2887, 0.8939, 0.2887, 0.9091, 0.2624, 0.9242, 0.2887, 0.9091, 0.2624, 0.9394, 0.2624, 0.9242, 0.2887, 0.8788, 0.2624, 0.8939, 0.2362, 0.9091, 0.2624, 0.8939, 0.2362, 0.9242, 0.2362, 0.9091, 0.2624, 0.9091, 0.2624, 0.9242, 0.2362, 0.9394, 0.2624, 0.9242, 0.2362, 0.9545, 0.2362, 0.9394, 0.2624, 0.7576, 0.2099, 0.7879, 0.2099, 0.7727, 0.2362, 0.7424, 0.1837, 0.7727, 0.1837, 0.7576, 0.2099, 0.7576, 0.2099, 0.7727, 0.1837, 0.7879, 0.2099, 0.7727, 0.1837, 0.803, 0.1837, 0.7879, 0.2099, 0.7424, 0.1837, 0.7576, 0.1575, 0.7727, 0.1837, 0.7576, 0.1575, 0.7879, 0.1575, 0.7727, 0.1837, 0.7727, 0.1837, 0.7879, 0.1575, 0.803, 0.1837, 0.7879, 0.1575, 0.8182, 0.1575, 0.803, 0.1837, 0.7424, 0.2362, 0.7576, 0.2099, 0.7727, 0.2362, 0.7121, 0.2362, 0.7273, 0.2099, 0.7424, 0.2362, 0.7424, 0.2362, 0.7273, 0.2099, 0.7576, 0.2099, 0.7273, 0.2099, 0.7424, 0.1837, 0.7576, 0.2099, 0.7121, 0.2362, 0.697, 0.2099, 0.7273, 0.2099, 0.697, 0.2099, 0.7121, 0.1837, 0.7273, 0.2099, 0.7273, 0.2099, 0.7121, 0.1837, 0.7424, 0.1837, 0.7121, 0.1837, 0.7273, 0.1575, 0.7424, 0.1837, 0.7121, 0.2887, 0.7424, 0.2887, 0.7273, 0.3149, 0.697, 0.2624, 0.7273, 0.2624, 0.7121, 0.2887, 0.7121, 0.2887, 0.7273, 0.2624, 0.7424, 0.2887, 0.7273, 0.2624, 0.7576, 0.2624, 0.7424, 0.2887, 0.697, 0.2624, 0.7121, 0.2362, 0.7273, 0.2624, 0.7121, 0.2362, 0.7424, 0.2362, 0.7273, 0.2624, 0.7273, 0.2624, 0.7424, 0.2362, 0.7576, 0.2624, 0.7424, 0.2362, 0.7727, 0.2362, 0.7576, 0.2624, 0.5758, 0.2099, 0.6061, 0.2099, 0.5909, 0.2362, 0.5606, 0.1837, 0.5909, 0.1837, 0.5758, 0.2099, 0.5758, 0.2099, 0.5909, 0.1837, 0.6061, 0.2099, 0.5909, 0.1837, 0.6212, 0.1837, 0.6061, 0.2099, 0.5606, 0.1837, 0.5758, 0.1575, 0.5909, 0.1837, 0.5758, 0.1575, 0.6061, 0.1575, 0.5909, 0.1837, 0.5909, 0.1837, 0.6061, 0.1575, 0.6212, 0.1837, 0.6061, 0.1575, 0.6364, 0.1575, 0.6212, 0.1837, 0.5606, 0.2362, 0.5758, 0.2099, 0.5909, 0.2362, 0.5303, 0.2362, 0.5455, 0.2099, 0.5606, 0.2362, 0.5606, 0.2362, 0.5455, 0.2099, 0.5758, 0.2099, 0.5455, 0.2099, 0.5606, 0.1837, 0.5758, 0.2099, 0.5303, 0.2362, 0.5152, 0.2099, 0.5455, 0.2099, 0.5152, 0.2099, 0.5303, 0.1837, 0.5455, 0.2099, 0.5455, 0.2099, 0.5303, 0.1837, 0.5606, 0.1837, 0.5303, 0.1837, 0.5455, 0.1575, 0.5606, 0.1837, 0.5303, 0.2887, 0.5606, 0.2887, 0.5455, 0.3149, 0.5152, 0.2624, 0.5455, 0.2624, 0.5303, 0.2887, 0.5303, 0.2887, 0.5455, 0.2624, 0.5606, 0.2887, 0.5455, 0.2624, 0.5758, 0.2624, 0.5606, 0.2887, 0.5152, 0.2624, 0.5303, 0.2362, 0.5455, 0.2624, 0.5303, 0.2362, 0.5606, 0.2362, 0.5455, 0.2624, 0.5455, 0.2624, 0.5606, 0.2362, 0.5758, 0.2624, 0.5606, 0.2362, 0.5909, 0.2362, 0.5758, 0.2624, 0.2879, 0.2887, 0.303, 0.3149, 0.2727, 0.3149, 0.303, 0.2624, 0.3182, 0.2887, 0.2879, 0.2887, 0.2879, 0.2887, 0.3182, 0.2887, 0.303, 0.3149, 0.3182, 0.2887, 0.3333, 0.3149, 0.303, 0.3149, 0.303, 0.2624, 0.3333, 0.2624, 0.3182, 0.2887, 0.3333, 0.2624, 0.3485, 0.2887, 0.3182, 0.2887, 0.3182, 0.2887, 0.3485, 0.2887, 0.3333, 0.3149, 0.3485, 0.2887, 0.3636, 0.3149, 0.3333, 0.3149, 0.2576, 0.2887, 0.2879, 0.2887, 0.2727, 0.3149, 0.2424, 0.2624, 0.2727, 0.2624, 0.2576, 0.2887, 0.2576, 0.2887, 0.2727, 0.2624, 0.2879, 0.2887, 0.2727, 0.2624, 0.303, 0.2624, 0.2879, 0.2887, 0.2424, 0.2624, 0.2576, 0.2362, 0.2727, 0.2624, 0.2576, 0.2362, 0.2879, 0.2362, 0.2727, 0.2624, 0.2727, 0.2624, 0.2879, 0.2362, 0.303, 0.2624, 0.2879, 0.2362, 0.3182, 0.2362, 0.303, 0.2624, 0.197, 0.2887, 0.2121, 0.3149, 0.1818, 0.3149, 0.2121, 0.2624, 0.2273, 0.2887, 0.197, 0.2887, 0.197, 0.2887, 0.2273, 0.2887, 0.2121, 0.3149, 0.2273, 0.2887, 0.2424, 0.3149, 0.2121, 0.3149, 0.2121, 0.2624, 0.2424, 0.2624, 0.2273, 0.2887, 0.2424, 0.2624, 0.2576, 0.2887, 0.2273, 0.2887, 0.2273, 0.2887, 0.2576, 0.2887, 0.2424, 0.3149, 0.2576, 0.2887, 0.2727, 0.3149, 0.2424, 0.3149, 0.1061, 0.2887, 0.1212, 0.3149, 0.09091, 0.3149, 0.1212, 0.2624, 0.1364, 0.2887, 0.1061, 0.2887, 0.1061, 0.2887, 0.1364, 0.2887, 0.1212, 0.3149, 0.1364, 0.2887, 0.1515, 0.3149, 0.1212, 0.3149, 0.1212, 0.2624, 0.1515, 0.2624, 0.1364, 0.2887, 0.1515, 0.2624, 0.1667, 0.2887, 0.1364, 0.2887, 0.1364, 0.2887, 0.1667, 0.2887, 0.1515, 0.3149, 0.1667, 0.2887, 0.1818, 0.3149, 0.1515, 0.3149, 0.07576, 0.2887, 0.1061, 0.2887, 0.09091, 0.3149, 0.06061, 0.2624, 0.09091, 0.2624, 0.07576, 0.2887, 0.07576, 0.2887, 0.09091, 0.2624, 0.1061, 0.2887, 0.09091, 0.2624, 0.1212, 0.2624, 0.1061, 0.2887, 0.06061, 0.2624, 0.07576, 0.2362, 0.09091, 0.2624, 0.07576, 0.2362, 0.1061, 0.2362, 0.09091, 0.2624, 0.09091, 0.2624, 0.1061, 0.2362, 0.1212, 0.2624, 0.1061, 0.2362, 0.1364, 0.2362, 0.1212, 0.2624, 0.01515, 0.2887, 0.0303, 0.3149, 0.0, 0.3149, 0.0303, 0.2624, 0.04545, 0.2887, 0.01515, 0.2887, 0.01515, 0.2887, 0.04545, 0.2887, 0.0303, 0.3149, 0.04545, 0.2887, 0.06061, 0.3149, 0.0303, 0.3149, 0.0303, 0.2624, 0.06061, 0.2624, 0.04545, 0.2887, 0.06061, 0.2624, 0.07576, 0.2887, 0.04545, 0.2887, 0.04545, 0.2887, 0.07576, 0.2887, 0.06061, 0.3149, 0.07576, 0.2887, 0.09091, 0.3149, 0.06061, 0.3149, 0.8333, 0.2887, 0.8485, 0.3149, 0.8182, 0.3149, 0.8485, 0.2624, 0.8636, 0.2887, 0.8333, 0.2887, 0.8333, 0.2887, 0.8636, 0.2887, 0.8485, 0.3149, 0.8636, 0.2887, 0.8788, 0.3149, 0.8485, 0.3149, 0.8485, 0.2624, 0.8788, 0.2624, 0.8636, 0.2887, 0.8788, 0.2624, 0.8939, 0.2887, 0.8636, 0.2887, 0.8636, 0.2887, 0.8939, 0.2887, 0.8788, 0.3149, 0.8939, 0.2887, 0.9091, 0.3149, 0.8788, 0.3149, 0.803, 0.2887, 0.8333, 0.2887, 0.8182, 0.3149, 0.7879, 0.2624, 0.8182, 0.2624, 0.803, 0.2887, 0.803, 0.2887, 0.8182, 0.2624, 0.8333, 0.2887, 0.8182, 0.2624, 0.8485, 0.2624, 0.8333, 0.2887, 0.7879, 0.2624, 0.803, 0.2362, 0.8182, 0.2624, 0.803, 0.2362, 0.8333, 0.2362, 0.8182, 0.2624, 0.8182, 0.2624, 0.8333, 0.2362, 0.8485, 0.2624, 0.8333, 0.2362, 0.8636, 0.2362, 0.8485, 0.2624, 0.7424, 0.2887, 0.7576, 0.3149, 0.7273, 0.3149, 0.7576, 0.2624, 0.7727, 0.2887, 0.7424, 0.2887, 0.7424, 0.2887, 0.7727, 0.2887, 0.7576, 0.3149, 0.7727, 0.2887, 0.7879, 0.3149, 0.7576, 0.3149, 0.7576, 0.2624, 0.7879, 0.2624, 0.7727, 0.2887, 0.7879, 0.2624, 0.803, 0.2887, 0.7727, 0.2887, 0.7727, 0.2887, 0.803, 0.2887, 0.7879, 0.3149, 0.803, 0.2887, 0.8182, 0.3149, 0.7879, 0.3149, 0.6515, 0.2887, 0.6667, 0.3149, 0.6364, 0.3149, 0.6667, 0.2624, 0.6818, 0.2887, 0.6515, 0.2887, 0.6515, 0.2887, 0.6818, 0.2887, 0.6667, 0.3149, 0.6818, 0.2887, 0.697, 0.3149, 0.6667, 0.3149, 0.6667, 0.2624, 0.697, 0.2624, 0.6818, 0.2887, 0.697, 0.2624, 0.7121, 0.2887, 0.6818, 0.2887, 0.6818, 0.2887, 0.7121, 0.2887, 0.697, 0.3149, 0.7121, 0.2887, 0.7273, 0.3149, 0.697, 0.3149, 0.6212, 0.2887, 0.6515, 0.2887, 0.6364, 0.3149, 0.6061, 0.2624, 0.6364, 0.2624, 0.6212, 0.2887, 0.6212, 0.2887, 0.6364, 0.2624, 0.6515, 0.2887, 0.6364, 0.2624, 0.6667, 0.2624, 0.6515, 0.2887, 0.6061, 0.2624, 0.6212, 0.2362, 0.6364, 0.2624, 0.6212, 0.2362, 0.6515, 0.2362, 0.6364, 0.2624, 0.6364, 0.2624, 0.6515, 0.2362, 0.6667, 0.2624, 0.6515, 0.2362, 0.6818, 0.2362, 0.6667, 0.2624, 0.5606, 0.2887, 0.5758, 0.3149, 0.5455, 0.3149, 0.5758, 0.2624, 0.5909, 0.2887, 0.5606, 0.2887, 0.5606, 0.2887, 0.5909, 0.2887, 0.5758, 0.3149, 0.5909, 0.2887, 0.6061, 0.3149, 0.5758, 0.3149, 0.5758, 0.2624, 0.6061, 0.2624, 0.5909, 0.2887, 0.6061, 0.2624, 0.6212, 0.2887, 0.5909, 0.2887, 0.5909, 0.2887, 0.6212, 0.2887, 0.6061, 0.3149, 0.6212, 0.2887, 0.6364, 0.3149, 0.6061, 0.3149, 0.4697, 0.2887, 0.4848, 0.3149, 0.4545, 0.3149, 0.4848, 0.2624, 0.5, 0.2887, 0.4697, 0.2887, 0.4697, 0.2887, 0.5, 0.2887, 0.4848, 0.3149, 0.5, 0.2887, 0.5152, 0.3149, 0.4848, 0.3149, 0.4848, 0.2624, 0.5152, 0.2624, 0.5, 0.2887, 0.5152, 0.2624, 0.5303, 0.2887, 0.5, 0.2887, 0.5, 0.2887, 0.5303, 0.2887, 0.5152, 0.3149, 0.5303, 0.2887, 0.5455, 0.3149, 0.5152, 0.3149, 0.4394, 0.2887, 0.4697, 0.2887, 0.4545, 0.3149, 0.4242, 0.2624, 0.4545, 0.2624, 0.4394, 0.2887, 0.4394, 0.2887, 0.4545, 0.2624, 0.4697, 0.2887, 0.4545, 0.2624, 0.4848, 0.2624, 0.4697, 0.2887, 0.4242, 0.2624, 0.4394, 0.2362, 0.4545, 0.2624, 0.4394, 0.2362, 0.4697, 0.2362, 0.4545, 0.2624, 0.4545, 0.2624, 0.4697, 0.2362, 0.4848, 0.2624, 0.4697, 0.2362, 0.5, 0.2362, 0.4848, 0.2624, 0.3788, 0.2887, 0.3939, 0.3149, 0.3636, 0.3149, 0.3939, 0.2624, 0.4091, 0.2887, 0.3788, 0.2887, 0.3788, 0.2887, 0.4091, 0.2887, 0.3939, 0.3149, 0.4091, 0.2887, 0.4242, 0.3149, 0.3939, 0.3149, 0.3939, 0.2624, 0.4242, 0.2624, 0.4091, 0.2887, 0.4242, 0.2624, 0.4394, 0.2887, 0.4091, 0.2887, 0.4091, 0.2887, 0.4394, 0.2887, 0.4242, 0.3149, 0.4394, 0.2887, 0.4545, 0.3149, 0.4242, 0.3149, 0.303, 0.3674, 0.3333, 0.3674, 0.3182, 0.3937, 0.2879, 0.3412, 0.3182, 0.3412, 0.303, 0.3674, 0.303, 0.3674, 0.3182, 0.3412, 0.3333, 0.3674, 0.3182, 0.3412, 0.3485, 0.3412, 0.3333, 0.3674, 0.2879, 0.3412, 0.303, 0.3149, 0.3182, 0.3412, 0.303, 0.3149, 0.3333, 0.3149, 0.3182, 0.3412, 0.3182, 0.3412, 0.3333, 0.3149, 0.3485, 0.3412, 0.3333, 0.3149, 0.3636, 0.3149, 0.3485, 0.3412, 0.2879, 0.3937, 0.303, 0.3674, 0.3182, 0.3937, 0.2576, 0.3937, 0.2727, 0.3674, 0.2879, 0.3937, 0.2879, 0.3937, 0.2727, 0.3674, 0.303, 0.3674, 0.2727, 0.3674, 0.2879, 0.3412, 0.303, 0.3674, 0.2576, 0.3937, 0.2424, 0.3674, 0.2727, 0.3674, 0.2424, 0.3674, 0.2576, 0.3412, 0.2727, 0.3674, 0.2727, 0.3674, 0.2576, 0.3412, 0.2879, 0.3412, 0.2576, 0.3412, 0.2727, 0.3149, 0.2879, 0.3412, 0.2576, 0.4461, 0.2879, 0.4461, 0.2727, 0.4724, 0.2424, 0.4199, 0.2727, 0.4199, 0.2576, 0.4461, 0.2576, 0.4461, 0.2727, 0.4199, 0.2879, 0.4461, 0.2727, 0.4199, 0.303, 0.4199, 0.2879, 0.4461, 0.2424, 0.4199, 0.2576, 0.3937, 0.2727, 0.4199, 0.2576, 0.3937, 0.2879, 0.3937, 0.2727, 0.4199, 0.2727, 0.4199, 0.2879, 0.3937, 0.303, 0.4199, 0.2879, 0.3937, 0.3182, 0.3937, 0.303, 0.4199, 0.1212, 0.3674, 0.1515, 0.3674, 0.1364, 0.3937, 0.1061, 0.3412, 0.1364, 0.3412, 0.1212, 0.3674, 0.1212, 0.3674, 0.1364, 0.3412, 0.1515, 0.3674, 0.1364, 0.3412, 0.1667, 0.3412, 0.1515, 0.3674, 0.1061, 0.3412, 0.1212, 0.3149, 0.1364, 0.3412, 0.1212, 0.3149, 0.1515, 0.3149, 0.1364, 0.3412, 0.1364, 0.3412, 0.1515, 0.3149, 0.1667, 0.3412, 0.1515, 0.3149, 0.1818, 0.3149, 0.1667, 0.3412, 0.1061, 0.3937, 0.1212, 0.3674, 0.1364, 0.3937, 0.07576, 0.3937, 0.09091, 0.3674, 0.1061, 0.3937, 0.1061, 0.3937, 0.09091, 0.3674, 0.1212, 0.3674, 0.09091, 0.3674, 0.1061, 0.3412, 0.1212, 0.3674, 0.07576, 0.3937, 0.06061, 0.3674, 0.09091, 0.3674, 0.06061, 0.3674, 0.07576, 0.3412, 0.09091, 0.3674, 0.09091, 0.3674, 0.07576, 0.3412, 0.1061, 0.3412, 0.07576, 0.3412, 0.09091, 0.3149, 0.1061, 0.3412, 0.07576, 0.4461, 0.1061, 0.4461, 0.09091, 0.4724, 0.06061, 0.4199, 0.09091, 0.4199, 0.07576, 0.4461, 0.07576, 0.4461, 0.09091, 0.4199, 0.1061, 0.4461, 0.09091, 0.4199, 0.1212, 0.4199, 0.1061, 0.4461, 0.06061, 0.4199, 0.07576, 0.3937, 0.09091, 0.4199, 0.07576, 0.3937, 0.1061, 0.3937, 0.09091, 0.4199, 0.09091, 0.4199, 0.1061, 0.3937, 0.1212, 0.4199, 0.1061, 0.3937, 0.1364, 0.3937, 0.1212, 0.4199, 0.8485, 0.3674, 0.8788, 0.3674, 0.8636, 0.3937, 0.8333, 0.3412, 0.8636, 0.3412, 0.8485, 0.3674, 0.8485, 0.3674, 0.8636, 0.3412, 0.8788, 0.3674, 0.8636, 0.3412, 0.8939, 0.3412, 0.8788, 0.3674, 0.8333, 0.3412, 0.8485, 0.3149, 0.8636, 0.3412, 0.8485, 0.3149, 0.8788, 0.3149, 0.8636, 0.3412, 0.8636, 0.3412, 0.8788, 0.3149, 0.8939, 0.3412, 0.8788, 0.3149, 0.9091, 0.3149, 0.8939, 0.3412, 0.8333, 0.3937, 0.8485, 0.3674, 0.8636, 0.3937, 0.803, 0.3937, 0.8182, 0.3674, 0.8333, 0.3937, 0.8333, 0.3937, 0.8182, 0.3674, 0.8485, 0.3674, 0.8182, 0.3674, 0.8333, 0.3412, 0.8485, 0.3674, 0.803, 0.3937, 0.7879, 0.3674, 0.8182, 0.3674, 0.7879, 0.3674, 0.803, 0.3412, 0.8182, 0.3674, 0.8182, 0.3674, 0.803, 0.3412, 0.8333, 0.3412, 0.803, 0.3412, 0.8182, 0.3149, 0.8333, 0.3412, 0.803, 0.4461, 0.8333, 0.4461, 0.8182, 0.4724, 0.7879, 0.4199, 0.8182, 0.4199, 0.803, 0.4461, 0.803, 0.4461, 0.8182, 0.4199, 0.8333, 0.4461, 0.8182, 0.4199, 0.8485, 0.4199, 0.8333, 0.4461, 0.7879, 0.4199, 0.803, 0.3937, 0.8182, 0.4199, 0.803, 0.3937, 0.8333, 0.3937, 0.8182, 0.4199, 0.8182, 0.4199, 0.8333, 0.3937, 0.8485, 0.4199, 0.8333, 0.3937, 0.8636, 0.3937, 0.8485, 0.4199, 0.6667, 0.3674, 0.697, 0.3674, 0.6818, 0.3937, 0.6515, 0.3412, 0.6818, 0.3412, 0.6667, 0.3674, 0.6667, 0.3674, 0.6818, 0.3412, 0.697, 0.3674, 0.6818, 0.3412, 0.7121, 0.3412, 0.697, 0.3674, 0.6515, 0.3412, 0.6667, 0.3149, 0.6818, 0.3412, 0.6667, 0.3149, 0.697, 0.3149, 0.6818, 0.3412, 0.6818, 0.3412, 0.697, 0.3149, 0.7121, 0.3412, 0.697, 0.3149, 0.7273, 0.3149, 0.7121, 0.3412, 0.6515, 0.3937, 0.6667, 0.3674, 0.6818, 0.3937, 0.6212, 0.3937, 0.6364, 0.3674, 0.6515, 0.3937, 0.6515, 0.3937, 0.6364, 0.3674, 0.6667, 0.3674, 0.6364, 0.3674, 0.6515, 0.3412, 0.6667, 0.3674, 0.6212, 0.3937, 0.6061, 0.3674, 0.6364, 0.3674, 0.6061, 0.3674, 0.6212, 0.3412, 0.6364, 0.3674, 0.6364, 0.3674, 0.6212, 0.3412, 0.6515, 0.3412, 0.6212, 0.3412, 0.6364, 0.3149, 0.6515, 0.3412, 0.6212, 0.4461, 0.6515, 0.4461, 0.6364, 0.4724, 0.6061, 0.4199, 0.6364, 0.4199, 0.6212, 0.4461, 0.6212, 0.4461, 0.6364, 0.4199, 0.6515, 0.4461, 0.6364, 0.4199, 0.6667, 0.4199, 0.6515, 0.4461, 0.6061, 0.4199, 0.6212, 0.3937, 0.6364, 0.4199, 0.6212, 0.3937, 0.6515, 0.3937, 0.6364, 0.4199, 0.6364, 0.4199, 0.6515, 0.3937, 0.6667, 0.4199, 0.6515, 0.3937, 0.6818, 0.3937, 0.6667, 0.4199, 0.4848, 0.3674, 0.5152, 0.3674, 0.5, 0.3937, 0.4697, 0.3412, 0.5, 0.3412, 0.4848, 0.3674, 0.4848, 0.3674, 0.5, 0.3412, 0.5152, 0.3674, 0.5, 0.3412, 0.5303, 0.3412, 0.5152, 0.3674, 0.4697, 0.3412, 0.4848, 0.3149, 0.5, 0.3412, 0.4848, 0.3149, 0.5152, 0.3149, 0.5, 0.3412, 0.5, 0.3412, 0.5152, 0.3149, 0.5303, 0.3412, 0.5152, 0.3149, 0.5455, 0.3149, 0.5303, 0.3412, 0.4697, 0.3937, 0.4848, 0.3674, 0.5, 0.3937, 0.4394, 0.3937, 0.4545, 0.3674, 0.4697, 0.3937, 0.4697, 0.3937, 0.4545, 0.3674, 0.4848, 0.3674, 0.4545, 0.3674, 0.4697, 0.3412, 0.4848, 0.3674, 0.4394, 0.3937, 0.4242, 0.3674, 0.4545, 0.3674, 0.4242, 0.3674, 0.4394, 0.3412, 0.4545, 0.3674, 0.4545, 0.3674, 0.4394, 0.3412, 0.4697, 0.3412, 0.4394, 0.3412, 0.4545, 0.3149, 0.4697, 0.3412, 0.4394, 0.4461, 0.4697, 0.4461, 0.4545, 0.4724, 0.4242, 0.4199, 0.4545, 0.4199, 0.4394, 0.4461, 0.4394, 0.4461, 0.4545, 0.4199, 0.4697, 0.4461, 0.4545, 0.4199, 0.4848, 0.4199, 0.4697, 0.4461, 0.4242, 0.4199, 0.4394, 0.3937, 0.4545, 0.4199, 0.4394, 0.3937, 0.4697, 0.3937, 0.4545, 0.4199, 0.4545, 0.4199, 0.4697, 0.3937, 0.4848, 0.4199, 0.4697, 0.3937, 0.5, 0.3937, 0.4848, 0.4199, 0.3939, 0.3674, 0.4242, 0.3674, 0.4091, 0.3937, 0.3788, 0.3412, 0.4091, 0.3412, 0.3939, 0.3674, 0.3939, 0.3674, 0.4091, 0.3412, 0.4242, 0.3674, 0.4091, 0.3412, 0.4394, 0.3412, 0.4242, 0.3674, 0.3788, 0.3412, 0.3939, 0.3149, 0.4091, 0.3412, 0.3939, 0.3149, 0.4242, 0.3149, 0.4091, 0.3412, 0.4091, 0.3412, 0.4242, 0.3149, 0.4394, 0.3412, 0.4242, 0.3149, 0.4545, 0.3149, 0.4394, 0.3412, 0.5758, 0.3674, 0.6061, 0.3674, 0.5909, 0.3937, 0.5606, 0.3412, 0.5909, 0.3412, 0.5758, 0.3674, 0.5758, 0.3674, 0.5909, 0.3412, 0.6061, 0.3674, 0.5909, 0.3412, 0.6212, 0.3412, 0.6061, 0.3674, 0.5606, 0.3412, 0.5758, 0.3149, 0.5909, 0.3412, 0.5758, 0.3149, 0.6061, 0.3149, 0.5909, 0.3412, 0.5909, 0.3412, 0.6061, 0.3149, 0.6212, 0.3412, 0.6061, 0.3149, 0.6364, 0.3149, 0.6212, 0.3412, 0.7576, 0.3674, 0.7879, 0.3674, 0.7727, 0.3937, 0.7424, 0.3412, 0.7727, 0.3412, 0.7576, 0.3674, 0.7576, 0.3674, 0.7727, 0.3412, 0.7879, 0.3674, 0.7727, 0.3412, 0.803, 0.3412, 0.7879, 0.3674, 0.7424, 0.3412, 0.7576, 0.3149, 0.7727, 0.3412, 0.7576, 0.3149, 0.7879, 0.3149, 0.7727, 0.3412, 0.7727, 0.3412, 0.7879, 0.3149, 0.803, 0.3412, 0.7879, 0.3149, 0.8182, 0.3149, 0.803, 0.3412, 0.0303, 0.3674, 0.06061, 0.3674, 0.04546, 0.3937, 0.01515, 0.3412, 0.04545, 0.3412, 0.0303, 0.3674, 0.0303, 0.3674, 0.04545, 0.3412, 0.06061, 0.3674, 0.04545, 0.3412, 0.07576, 0.3412, 0.06061, 0.3674, 0.01515, 0.3412, 0.0303, 0.3149, 0.04545, 0.3412, 0.0303, 0.3149, 0.06061, 0.3149, 0.04545, 0.3412, 0.04545, 0.3412, 0.06061, 0.3149, 0.07576, 0.3412, 0.06061, 0.3149, 0.09091, 0.3149, 0.07576, 0.3412, 0.2121, 0.3674, 0.2424, 0.3674, 0.2273, 0.3937, 0.197, 0.3412, 0.2273, 0.3412, 0.2121, 0.3674, 0.2121, 0.3674, 0.2273, 0.3412, 0.2424, 0.3674, 0.2273, 0.3412, 0.2576, 0.3412, 0.2424, 0.3674, 0.197, 0.3412, 0.2121, 0.3149, 0.2273, 0.3412, 0.2121, 0.3149, 0.2424, 0.3149, 0.2273, 0.3412, 0.2273, 0.3412, 0.2424, 0.3149, 0.2576, 0.3412, 0.2424, 0.3149, 0.2727, 0.3149, 0.2576, 0.3412, 0.4242, 0.2099, 0.4394, 0.2362, 0.4091, 0.2362, 0.4394, 0.1837, 0.4545, 0.2099, 0.4242, 0.2099, 0.4242, 0.2099, 0.4545, 0.2099, 0.4394, 0.2362, 0.4545, 0.2099, 0.4697, 0.2362, 0.4394, 0.2362, 0.4394, 0.1837, 0.4697, 0.1837, 0.4545, 0.2099, 0.4697, 0.1837, 0.4848, 0.2099, 0.4545, 0.2099, 0.4545, 0.2099, 0.4848, 0.2099, 0.4697, 0.2362, 0.4848, 0.2099, 0.5, 0.2362, 0.4697, 0.2362, 0.6061, 0.2099, 0.6212, 0.2362, 0.5909, 0.2362, 0.6212, 0.1837, 0.6364, 0.2099, 0.6061, 0.2099, 0.6061, 0.2099, 0.6364, 0.2099, 0.6212, 0.2362, 0.6364, 0.2099, 0.6515, 0.2362, 0.6212, 0.2362, 0.6212, 0.1837, 0.6515, 0.1837, 0.6364, 0.2099, 0.6515, 0.1837, 0.6667, 0.2099, 0.6364, 0.2099, 0.6364, 0.2099, 0.6667, 0.2099, 0.6515, 0.2362, 0.6667, 0.2099, 0.6818, 0.2362, 0.6515, 0.2362, 0.7879, 0.2099, 0.803, 0.2362, 0.7727, 0.2362, 0.803, 0.1837, 0.8182, 0.2099, 0.7879, 0.2099, 0.7879, 0.2099, 0.8182, 0.2099, 0.803, 0.2362, 0.8182, 0.2099, 0.8333, 0.2362, 0.803, 0.2362, 0.803, 0.1837, 0.8333, 0.1837, 0.8182, 0.2099, 0.8333, 0.1837, 0.8485, 0.2099, 0.8182, 0.2099, 0.8182, 0.2099, 0.8485, 0.2099, 0.8333, 0.2362, 0.8485, 0.2099, 0.8636, 0.2362, 0.8333, 0.2362, 0.06061, 0.2099, 0.07576, 0.2362, 0.04546, 0.2362, 0.07576, 0.1837, 0.09091, 0.2099, 0.06061, 0.2099, 0.06061, 0.2099, 0.09091, 0.2099, 0.07576, 0.2362, 0.09091, 0.2099, 0.1061, 0.2362, 0.07576, 0.2362, 0.07576, 0.1837, 0.1061, 0.1837, 0.09091, 0.2099, 0.1061, 0.1837, 0.1212, 0.2099, 0.09091, 0.2099, 0.09091, 0.2099, 0.1212, 0.2099, 0.1061, 0.2362, 0.1212, 0.2099, 0.1364, 0.2362, 0.1061, 0.2362, 0.2424, 0.2099, 0.2576, 0.2362, 0.2273, 0.2362, 0.2576, 0.1837, 0.2727, 0.2099, 0.2424, 0.2099, 0.2424, 0.2099, 0.2727, 0.2099, 0.2576, 0.2362, 0.2727, 0.2099, 0.2879, 0.2362, 0.2576, 0.2362, 0.2576, 0.1837, 0.2879, 0.1837, 0.2727, 0.2099, 0.2879, 0.1837, 0.303, 0.2099, 0.2727, 0.2099, 0.2727, 0.2099, 0.303, 0.2099, 0.2879, 0.2362, 0.303, 0.2099, 0.3182, 0.2362, 0.2879, 0.2362, 0.4848, 0.2099, 0.5152, 0.2099, 0.5, 0.2362, 0.4697, 0.1837, 0.5, 0.1837, 0.4848, 0.2099, 0.4848, 0.2099, 0.5, 0.1837, 0.5152, 0.2099, 0.5, 0.1837, 0.5303, 0.1837, 0.5152, 0.2099, 0.4697, 0.1837, 0.4848, 0.1575, 0.5, 0.1837, 0.4848, 0.1575, 0.5152, 0.1575, 0.5, 0.1837, 0.5, 0.1837, 0.5152, 0.1575, 0.5303, 0.1837, 0.5152, 0.1575, 0.5455, 0.1575, 0.5303, 0.1837, 0.6667, 0.2099, 0.697, 0.2099, 0.6818, 0.2362, 0.6515, 0.1837, 0.6818, 0.1837, 0.6667, 0.2099, 0.6667, 0.2099, 0.6818, 0.1837, 0.697, 0.2099, 0.6818, 0.1837, 0.7121, 0.1837, 0.697, 0.2099, 0.6515, 0.1837, 0.6667, 0.1575, 0.6818, 0.1837, 0.6667, 0.1575, 0.697, 0.1575, 0.6818, 0.1837, 0.6818, 0.1837, 0.697, 0.1575, 0.7121, 0.1837, 0.697, 0.1575, 0.7273, 0.1575, 0.7121, 0.1837, 0.8485, 0.2099, 0.8788, 0.2099, 0.8636, 0.2362, 0.8333, 0.1837, 0.8636, 0.1837, 0.8485, 0.2099, 0.8485, 0.2099, 0.8636, 0.1837, 0.8788, 0.2099, 0.8636, 0.1837, 0.8939, 0.1837, 0.8788, 0.2099, 0.8333, 0.1837, 0.8485, 0.1575, 0.8636, 0.1837, 0.8485, 0.1575, 0.8788, 0.1575, 0.8636, 0.1837, 0.8636, 0.1837, 0.8788, 0.1575, 0.8939, 0.1837, 0.8788, 0.1575, 0.9091, 0.1575, 0.8939, 0.1837, 0.1212, 0.2099, 0.1515, 0.2099, 0.1364, 0.2362, 0.1061, 0.1837, 0.1364, 0.1837, 0.1212, 0.2099, 0.1212, 0.2099, 0.1364, 0.1837, 0.1515, 0.2099, 0.1364, 0.1837, 0.1667, 0.1837, 0.1515, 0.2099, 0.1061, 0.1837, 0.1212, 0.1575, 0.1364, 0.1837, 0.1212, 0.1575, 0.1515, 0.1575, 0.1364, 0.1837, 0.1364, 0.1837, 0.1515, 0.1575, 0.1667, 0.1837, 0.1515, 0.1575, 0.1818, 0.1575, 0.1667, 0.1837, 0.303, 0.2099, 0.3333, 0.2099, 0.3182, 0.2362, 0.2879, 0.1837, 0.3182, 0.1837, 0.303, 0.2099, 0.303, 0.2099, 0.3182, 0.1837, 0.3333, 0.2099, 0.3182, 0.1837, 0.3485, 0.1837, 0.3333, 0.2099, 0.2879, 0.1837, 0.303, 0.1575, 0.3182, 0.1837, 0.303, 0.1575, 0.3333, 0.1575, 0.3182, 0.1837, 0.3182, 0.1837, 0.3333, 0.1575, 0.3485, 0.1837, 0.3333, 0.1575, 0.3636, 0.1575, 0.3485, 0.1837, 0.5152, 0.05249, 0.5303, 0.07873, 0.5, 0.07873, 0.5303, 0.02624, 0.5455, 0.05249, 0.5152, 0.05249, 0.5152, 0.05249, 0.5455, 0.05249, 0.5303, 0.07873, 0.5455, 0.05249, 0.5606, 0.07873, 0.5303, 0.07873, 0.5303, 0.02624, 0.5606, 0.02624, 0.5455, 0.05249, 0.5606, 0.02624, 0.5758, 0.05249, 0.5455, 0.05249, 0.5455, 0.05249, 0.5758, 0.05249, 0.5606, 0.07873, 0.5758, 0.05249, 0.5909, 0.07873, 0.5606, 0.07873, 0.697, 0.05249, 0.7121, 0.07873, 0.6818, 0.07873, 0.7121, 0.02624, 0.7273, 0.05249, 0.697, 0.05249, 0.697, 0.05249, 0.7273, 0.05249, 0.7121, 0.07873, 0.7273, 0.05249, 0.7424, 0.07873, 0.7121, 0.07873, 0.7121, 0.02624, 0.7424, 0.02624, 0.7273, 0.05249, 0.7424, 0.02624, 0.7576, 0.05249, 0.7273, 0.05249, 0.7273, 0.05249, 0.7576, 0.05249, 0.7424, 0.07873, 0.7576, 0.05249, 0.7727, 0.07873, 0.7424, 0.07873, 0.8788, 0.05249, 0.8939, 0.07873, 0.8636, 0.07873, 0.8939, 0.02624, 0.9091, 0.05249, 0.8788, 0.05249, 0.8788, 0.05249, 0.9091, 0.05249, 0.8939, 0.07873, 0.9091, 0.05249, 0.9242, 0.07873, 0.8939, 0.07873, 0.8939, 0.02624, 0.9242, 0.02624, 0.9091, 0.05249, 0.9242, 0.02624, 0.9394, 0.05249, 0.9091, 0.05249, 0.9091, 0.05249, 0.9394, 0.05249, 0.9242, 0.07873, 0.9394, 0.05249, 0.9545, 0.07873, 0.9242, 0.07873, 0.3333, 0.1575, 0.3485, 0.1312, 0.3636, 0.1575, 0.303, 0.1575, 0.3182, 0.1312, 0.3333, 0.1575, 0.3333, 0.1575, 0.3182, 0.1312, 0.3485, 0.1312, 0.3182, 0.1312, 0.3333, 0.105, 0.3485, 0.1312, 0.303, 0.1575, 0.2879, 0.1312, 0.3182, 0.1312, 0.2879, 0.1312, 0.303, 0.105, 0.3182, 0.1312, 0.3182, 0.1312, 0.303, 0.105, 0.3333, 0.105, 0.303, 0.105, 0.3182, 0.07873, 0.3333, 0.105, 0.1515, 0.05249, 0.1667, 0.07873, 0.1364, 0.07873, 0.1667, 0.02624, 0.1818, 0.05249, 0.1515, 0.05249, 0.1515, 0.05249, 0.1818, 0.05249, 0.1667, 0.07873, 0.1818, 0.05249, 0.197, 0.07873, 0.1667, 0.07873, 0.1667, 0.02624, 0.197, 0.02624, 0.1818, 0.05249, 0.197, 0.02624, 0.2121, 0.05249, 0.1818, 0.05249, 0.1818, 0.05249, 0.2121, 0.05249, 0.197, 0.07873, 0.2121, 0.05249, 0.2273, 0.07873, 0.197, 0.07873])
me_x.update()

# ---- objects
ob_x = bpy.data.objects.new('Икосфера', me_x)

# ---- transforms, parenting, visibility, modifiers, constraints
ob_x.location = (0.0, 0.0, 0.0)

# ---- collection membership
col_collection.objects.link(ob_x)

# ---- scene / render settings (as saved in the file)
scene.frame_start = 1; scene.frame_end = 250; scene.frame_set(1)
scene.render.engine = 'BLENDER_EEVEE_NEXT'
scene.cycles.sampling_pattern = 'TABULATED_SOBOL'
scene.view_settings.view_transform = 'Filmic'
bpy.context.view_layer.update()

# ---- added for rendering (the .blend has no active camera and no usable light): camera, sun
cam_auto = bpy.data.cameras.new('AutoCamera')
cam_auto.lens = 50.0
cam_auto.sensor_width = 36.0
cam_auto.clip_end = 1000.0
ob_auto_camera = bpy.data.objects.new('AutoCamera', cam_auto)
scene.collection.objects.link(ob_auto_camera)
ob_auto_camera.location = (2.99657, -3.55855, 2.39726)
ob_auto_camera.rotation_euler = (1.09748, -7.21219e-08, 0.694738)
scene.camera = ob_auto_camera
light_auto_sun = bpy.data.lights.new('AutoSun', 'SUN')
light_auto_sun.energy = 3.0
light_auto_sun.angle = 0.0523599
ob_auto_sun = bpy.data.objects.new('AutoSun', light_auto_sun)
scene.collection.objects.link(ob_auto_sun)
ob_auto_sun.rotation_euler = (0.872665, 0.174533, 0.523599)
bpy.context.view_layer.update()
